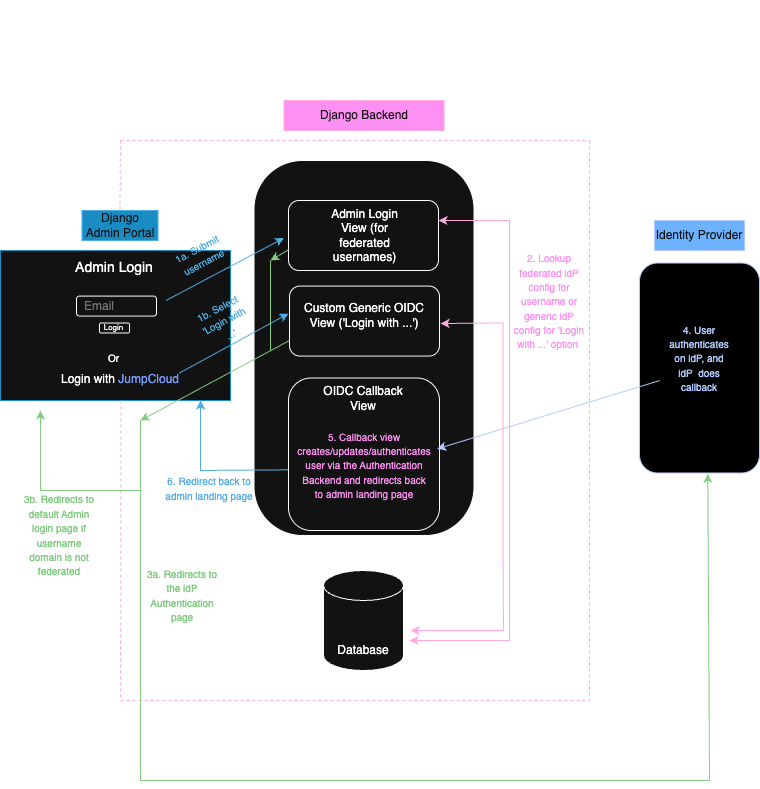

The diagram above was exported from draw.io. Its source (the exported page's mxGraphModel, read from the mxfile embedded in the PNG):
<mxGraphModel dx="970" dy="656" grid="1" gridSize="10" guides="1" tooltips="1" connect="1" arrows="1" fold="1" page="1" pageScale="1" pageWidth="827" pageHeight="1169" math="0" shadow="0">
  <root>
    <mxCell id="0" />
    <mxCell id="1" parent="0" />
    <mxCell id="GPYRHybFlQ0zA9x6Q2Xi-1" value="" style="rounded=1;whiteSpace=wrap;html=1;arcSize=22;" vertex="1" parent="1">
      <mxGeometry x="293.5" y="210" width="220" height="375" as="geometry" />
    </mxCell>
    <mxCell id="GPYRHybFlQ0zA9x6Q2Xi-2" value="" style="rounded=1;whiteSpace=wrap;html=1;strokeColor=light-dark(#000000,#198CC4);arcSize=0;" vertex="1" parent="1">
      <mxGeometry x="40" y="300" width="230" height="150" as="geometry" />
    </mxCell>
    <mxCell id="GPYRHybFlQ0zA9x6Q2Xi-3" value="Django Backend" style="text;html=1;align=center;verticalAlign=middle;whiteSpace=wrap;rounded=0;fillColor=#d80073;fontColor=#ffffff;strokeColor=#A50040;" vertex="1" parent="1">
      <mxGeometry x="323.5" y="150" width="160" height="30" as="geometry" />
    </mxCell>
    <mxCell id="GPYRHybFlQ0zA9x6Q2Xi-4" value="" style="rounded=1;whiteSpace=wrap;html=1;" vertex="1" parent="1">
      <mxGeometry x="328" y="427.5" width="151" height="152.5" as="geometry" />
    </mxCell>
    <mxCell id="GPYRHybFlQ0zA9x6Q2Xi-5" value="" style="rounded=1;whiteSpace=wrap;html=1;" vertex="1" parent="1">
      <mxGeometry x="328" y="250" width="150" height="70" as="geometry" />
    </mxCell>
    <mxCell id="GPYRHybFlQ0zA9x6Q2Xi-7" value="Django Admin Portal" style="text;html=1;align=center;verticalAlign=middle;whiteSpace=wrap;rounded=0;fillColor=#1ba1e2;fontColor=#ffffff;strokeColor=#006EAF;" vertex="1" parent="1">
      <mxGeometry x="121.5" y="260" width="76" height="30" as="geometry" />
    </mxCell>
    <mxCell id="GPYRHybFlQ0zA9x6Q2Xi-10" value="" style="rounded=1;whiteSpace=wrap;html=1;" vertex="1" parent="1">
      <mxGeometry x="116" y="345.59" width="80" height="20" as="geometry" />
    </mxCell>
    <mxCell id="GPYRHybFlQ0zA9x6Q2Xi-11" value="&lt;font style=&quot;font-size: 14px;&quot;&gt;Admin Login&lt;/font&gt;" style="text;html=1;align=center;verticalAlign=middle;whiteSpace=wrap;rounded=0;" vertex="1" parent="1">
      <mxGeometry x="98.99" y="300" width="110" height="33.75" as="geometry" />
    </mxCell>
    <mxCell id="GPYRHybFlQ0zA9x6Q2Xi-12" value="" style="rounded=1;whiteSpace=wrap;html=1;" vertex="1" parent="1">
      <mxGeometry x="138.99" y="372.5" width="30" height="10" as="geometry" />
    </mxCell>
    <mxCell id="GPYRHybFlQ0zA9x6Q2Xi-13" value="&lt;font style=&quot;font-size: 8px;&quot;&gt;Login&lt;/font&gt;" style="text;html=1;align=center;verticalAlign=middle;whiteSpace=wrap;rounded=0;" vertex="1" parent="1">
      <mxGeometry x="136.49" y="372.5" width="35" height="7.5" as="geometry" />
    </mxCell>
    <mxCell id="GPYRHybFlQ0zA9x6Q2Xi-14" value="&lt;font style=&quot;color: light-dark(rgb(0, 0, 0), rgb(116, 116, 116));&quot;&gt;Email&lt;/font&gt;" style="text;html=1;align=left;verticalAlign=middle;whiteSpace=wrap;rounded=0;opacity=20;" vertex="1" parent="1">
      <mxGeometry x="121.5" y="345.59" width="55" height="20" as="geometry" />
    </mxCell>
    <mxCell id="GPYRHybFlQ0zA9x6Q2Xi-17" value="Login with &lt;font style=&quot;color: light-dark(rgb(0, 0, 0), rgb(121, 156, 255));&quot;&gt;JumpCloud&lt;/font&gt;" style="text;html=1;align=center;verticalAlign=middle;whiteSpace=wrap;rounded=0;" vertex="1" parent="1">
      <mxGeometry x="94.5" y="413.75" width="130" height="30" as="geometry" />
    </mxCell>
    <mxCell id="GPYRHybFlQ0zA9x6Q2Xi-18" value="&lt;font style=&quot;font-size: 10px;&quot;&gt;Or&lt;/font&gt;" style="text;html=1;align=center;verticalAlign=middle;whiteSpace=wrap;rounded=0;" vertex="1" parent="1">
      <mxGeometry x="126.37" y="401.25" width="55.25" height="12.5" as="geometry" />
    </mxCell>
    <mxCell id="GPYRHybFlQ0zA9x6Q2Xi-19" value="" style="shape=cylinder3;whiteSpace=wrap;html=1;boundedLbl=1;backgroundOutline=1;size=15;" vertex="1" parent="1">
      <mxGeometry x="363" y="620" width="80" height="100" as="geometry" />
    </mxCell>
    <mxCell id="GPYRHybFlQ0zA9x6Q2Xi-21" value="" style="endArrow=none;dashed=1;html=1;rounded=0;fillColor=#d80073;strokeColor=#A50040;" edge="1" parent="1">
      <mxGeometry width="50" height="50" relative="1" as="geometry">
        <mxPoint x="629" y="190" as="sourcePoint" />
        <mxPoint x="629" y="750" as="targetPoint" />
      </mxGeometry>
    </mxCell>
    <mxCell id="GPYRHybFlQ0zA9x6Q2Xi-23" value="" style="endArrow=none;dashed=1;html=1;rounded=0;fillColor=#d80073;strokeColor=#A50040;" edge="1" parent="1">
      <mxGeometry width="50" height="50" relative="1" as="geometry">
        <mxPoint x="160" y="750" as="sourcePoint" />
        <mxPoint x="629" y="750" as="targetPoint" />
      </mxGeometry>
    </mxCell>
    <mxCell id="GPYRHybFlQ0zA9x6Q2Xi-25" value="" style="endArrow=none;dashed=1;html=1;rounded=0;fillColor=#d80073;strokeColor=#A50040;" edge="1" parent="1">
      <mxGeometry width="50" height="50" relative="1" as="geometry">
        <mxPoint x="160" y="190" as="sourcePoint" />
        <mxPoint x="629" y="190" as="targetPoint" />
      </mxGeometry>
    </mxCell>
    <mxCell id="GPYRHybFlQ0zA9x6Q2Xi-28" value="Database" style="text;html=1;align=center;verticalAlign=middle;whiteSpace=wrap;rounded=0;" vertex="1" parent="1">
      <mxGeometry x="373" y="685" width="60" height="30" as="geometry" />
    </mxCell>
    <mxCell id="GPYRHybFlQ0zA9x6Q2Xi-31" value="Admin Login View (for federated usernames)" style="text;html=1;align=center;verticalAlign=middle;whiteSpace=wrap;rounded=0;" vertex="1" parent="1">
      <mxGeometry x="365.5" y="270" width="77" height="30" as="geometry" />
    </mxCell>
    <mxCell id="GPYRHybFlQ0zA9x6Q2Xi-32" value="OIDC Callback View" style="text;html=1;align=center;verticalAlign=middle;whiteSpace=wrap;rounded=0;" vertex="1" parent="1">
      <mxGeometry x="358" y="422.5" width="90" height="50" as="geometry" />
    </mxCell>
    <mxCell id="GPYRHybFlQ0zA9x6Q2Xi-41" value="" style="rounded=1;whiteSpace=wrap;html=1;fillColor=light-dark(default, #6db2ff);strokeColor=light-dark(#000000,#B2CBFF);" vertex="1" parent="1">
      <mxGeometry x="679" y="312.5" width="120" height="210" as="geometry" />
    </mxCell>
    <mxCell id="GPYRHybFlQ0zA9x6Q2Xi-42" value="Identity Provider" style="text;html=1;align=center;verticalAlign=middle;whiteSpace=wrap;rounded=0;fillColor=#0050ef;fontColor=#ffffff;strokeColor=#001DBC;" vertex="1" parent="1">
      <mxGeometry x="694" y="270" width="90" height="30" as="geometry" />
    </mxCell>
    <mxCell id="GPYRHybFlQ0zA9x6Q2Xi-50" value="" style="endArrow=classic;html=1;rounded=0;entryX=0;entryY=0.25;entryDx=0;entryDy=0;fillColor=#008a00;strokeColor=light-dark(#005700,#51AFE7);" edge="1" parent="1">
      <mxGeometry width="50" height="50" relative="1" as="geometry">
        <mxPoint x="205.5" y="350" as="sourcePoint" />
        <mxPoint x="323.5" y="287.5" as="targetPoint" />
      </mxGeometry>
    </mxCell>
    <mxCell id="GPYRHybFlQ0zA9x6Q2Xi-52" value="&lt;font style=&quot;font-size: 10px; color: light-dark(rgb(0, 0, 0), rgb(81, 175, 231));&quot;&gt;1a. Submit username&lt;/font&gt;" style="text;html=1;align=center;verticalAlign=middle;whiteSpace=wrap;rounded=0;rotation=-28;" vertex="1" parent="1">
      <mxGeometry x="210" y="290" width="60" height="30" as="geometry" />
    </mxCell>
    <mxCell id="GPYRHybFlQ0zA9x6Q2Xi-56" value="" style="endArrow=classic;startArrow=classic;html=1;rounded=0;fillColor=#d80073;strokeColor=#A50040;" edge="1" parent="1">
      <mxGeometry width="50" height="50" relative="1" as="geometry">
        <mxPoint x="449" y="690" as="sourcePoint" />
        <mxPoint x="478" y="270" as="targetPoint" />
        <Array as="points">
          <mxPoint x="549" y="690" />
          <mxPoint x="549" y="490" />
          <mxPoint x="549" y="350" />
          <mxPoint x="549" y="270" />
        </Array>
      </mxGeometry>
    </mxCell>
    <mxCell id="GPYRHybFlQ0zA9x6Q2Xi-57" value="&lt;font style=&quot;font-size: 10px; color: light-dark(rgb(0, 0, 0), rgb(255, 144, 243));&quot;&gt;2. Lookup federated idP config for username or generic idP config for 'Login with ...' option&amp;nbsp;&lt;/font&gt;" style="text;html=1;align=center;verticalAlign=middle;whiteSpace=wrap;rounded=0;" vertex="1" parent="1">
      <mxGeometry x="549" y="335.59000000000003" width="80" height="30" as="geometry" />
    </mxCell>
    <mxCell id="GPYRHybFlQ0zA9x6Q2Xi-60" value="" style="endArrow=classic;html=1;rounded=0;entryX=0.569;entryY=1.004;entryDx=0;entryDy=0;entryPerimeter=0;strokeColor=light-dark(#000000,#82CD82);" edge="1" parent="1" target="GPYRHybFlQ0zA9x6Q2Xi-41">
      <mxGeometry width="50" height="50" relative="1" as="geometry">
        <mxPoint x="180" y="470" as="sourcePoint" />
        <mxPoint x="739" y="450" as="targetPoint" />
        <Array as="points">
          <mxPoint x="180" y="830" />
          <mxPoint x="749" y="830" />
        </Array>
      </mxGeometry>
    </mxCell>
    <mxCell id="GPYRHybFlQ0zA9x6Q2Xi-61" value="&lt;font style=&quot;font-size: 10px; color: light-dark(rgb(0, 0, 0), rgb(130, 205, 130));&quot;&gt;3a. Redirects to the idP Authentication page&lt;/font&gt;" style="text;html=1;align=center;verticalAlign=middle;whiteSpace=wrap;rounded=0;" vertex="1" parent="1">
      <mxGeometry x="181.62" y="630" width="80" height="30" as="geometry" />
    </mxCell>
    <mxCell id="GPYRHybFlQ0zA9x6Q2Xi-62" value="" style="endArrow=classic;html=1;rounded=0;entryX=0.984;entryY=0.465;entryDx=0;entryDy=0;exitX=0.167;exitY=0.56;exitDx=0;exitDy=0;exitPerimeter=0;entryPerimeter=0;strokeColor=light-dark(#000000,#B2CBFF);" edge="1" parent="1" source="GPYRHybFlQ0zA9x6Q2Xi-41" target="GPYRHybFlQ0zA9x6Q2Xi-4">
      <mxGeometry width="50" height="50" relative="1" as="geometry">
        <mxPoint x="689" y="408" as="sourcePoint" />
        <mxPoint x="478" y="407.5" as="targetPoint" />
      </mxGeometry>
    </mxCell>
    <mxCell id="GPYRHybFlQ0zA9x6Q2Xi-63" value="&lt;font style=&quot;font-size: 10px; color: light-dark(rgb(0, 0, 0), rgb(178, 203, 255));&quot;&gt;4. User authenticates on idP, and idP&amp;nbsp; does callback&lt;/font&gt;" style="text;html=1;align=center;verticalAlign=middle;whiteSpace=wrap;rounded=0;" vertex="1" parent="1">
      <mxGeometry x="709" y="392.5" width="60" height="30" as="geometry" />
    </mxCell>
    <mxCell id="GPYRHybFlQ0zA9x6Q2Xi-64" value="&lt;font style=&quot;font-size: 10px; color: light-dark(rgb(0, 0, 0), rgb(255, 144, 243));&quot;&gt;5. Callback view creates/updates/authenticates user via the Authentication Backend and redirects back to admin landing page&lt;/font&gt;" style="text;html=1;align=center;verticalAlign=middle;whiteSpace=wrap;rounded=0;" vertex="1" parent="1">
      <mxGeometry x="338.5" y="500" width="130" height="30" as="geometry" />
    </mxCell>
    <mxCell id="GPYRHybFlQ0zA9x6Q2Xi-65" value="" style="endArrow=classic;html=1;rounded=0;exitX=-0.001;exitY=0.602;exitDx=0;exitDy=0;exitPerimeter=0;fillColor=#008a00;strokeColor=light-dark(#005700,#51AFE7);entryX=0.87;entryY=1;entryDx=0;entryDy=0;entryPerimeter=0;" edge="1" parent="1" source="GPYRHybFlQ0zA9x6Q2Xi-4" target="GPYRHybFlQ0zA9x6Q2Xi-2">
      <mxGeometry width="50" height="50" relative="1" as="geometry">
        <mxPoint x="327.997" y="572.9300000000001" as="sourcePoint" />
        <mxPoint x="200" y="490" as="targetPoint" />
        <Array as="points">
          <mxPoint x="240" y="520" />
        </Array>
      </mxGeometry>
    </mxCell>
    <mxCell id="GPYRHybFlQ0zA9x6Q2Xi-66" value="&lt;font style=&quot;font-size: 10px; color: light-dark(rgb(0, 0, 0), rgb(81, 175, 231));&quot;&gt;6. Redirect back to admin landing page&lt;/font&gt;" style="text;html=1;align=center;verticalAlign=middle;whiteSpace=wrap;rounded=0;" vertex="1" parent="1">
      <mxGeometry x="203.5" y="522.5" width="90" height="30" as="geometry" />
    </mxCell>
    <mxCell id="GPYRHybFlQ0zA9x6Q2Xi-72" value="&lt;font style=&quot;font-size: 25px;&quot;&gt;Admin OIDC flow&lt;/font&gt;" style="text;html=1;align=center;verticalAlign=middle;whiteSpace=wrap;rounded=0;" vertex="1" parent="1">
      <mxGeometry x="298" y="50" width="210" height="30" as="geometry" />
    </mxCell>
    <mxCell id="GPYRHybFlQ0zA9x6Q2Xi-78" value="" style="rounded=1;whiteSpace=wrap;html=1;" vertex="1" parent="1">
      <mxGeometry x="329" y="335.59" width="150" height="70" as="geometry" />
    </mxCell>
    <mxCell id="GPYRHybFlQ0zA9x6Q2Xi-79" value="Custom Generic OIDC View ('Login with ...')" style="text;html=1;align=center;verticalAlign=middle;whiteSpace=wrap;rounded=0;" vertex="1" parent="1">
      <mxGeometry x="339" y="350" width="130" height="30" as="geometry" />
    </mxCell>
    <mxCell id="GPYRHybFlQ0zA9x6Q2Xi-80" value="" style="endArrow=classic;startArrow=classic;html=1;rounded=0;fillColor=#d80073;strokeColor=#A50040;" edge="1" parent="1">
      <mxGeometry width="50" height="50" relative="1" as="geometry">
        <mxPoint x="450" y="680" as="sourcePoint" />
        <mxPoint x="480" y="373" as="targetPoint" />
        <Array as="points">
          <mxPoint x="543" y="680" />
          <mxPoint x="542.5" y="592.5" />
          <mxPoint x="542.5" y="452.5" />
          <mxPoint x="542.5" y="372.5" />
        </Array>
      </mxGeometry>
    </mxCell>
    <mxCell id="GPYRHybFlQ0zA9x6Q2Xi-81" style="edgeStyle=orthogonalEdgeStyle;rounded=0;orthogonalLoop=1;jettySize=auto;html=1;exitX=0.5;exitY=1;exitDx=0;exitDy=0;" edge="1" parent="1" source="GPYRHybFlQ0zA9x6Q2Xi-57" target="GPYRHybFlQ0zA9x6Q2Xi-57">
      <mxGeometry relative="1" as="geometry" />
    </mxCell>
    <mxCell id="GPYRHybFlQ0zA9x6Q2Xi-87" value="" style="endArrow=classic;html=1;rounded=0;entryX=0;entryY=0.5;entryDx=0;entryDy=0;fillColor=#008a00;strokeColor=light-dark(#005700,#51AFE7);" edge="1" parent="1">
      <mxGeometry width="50" height="50" relative="1" as="geometry">
        <mxPoint x="219" y="422.5" as="sourcePoint" />
        <mxPoint x="328" y="363.0899999999999" as="targetPoint" />
      </mxGeometry>
    </mxCell>
    <mxCell id="GPYRHybFlQ0zA9x6Q2Xi-90" value="&lt;font style=&quot;font-size: 10px; color: light-dark(rgb(0, 0, 0), rgb(81, 175, 231));&quot;&gt;1b. Select 'Login with ...'&lt;/font&gt;" style="text;html=1;align=center;verticalAlign=middle;whiteSpace=wrap;rounded=0;rotation=-28;" vertex="1" parent="1">
      <mxGeometry x="233.5" y="356.25" width="60" height="30" as="geometry" />
    </mxCell>
    <mxCell id="GPYRHybFlQ0zA9x6Q2Xi-94" value="" style="endArrow=none;dashed=1;html=1;rounded=0;fillColor=#d80073;strokeColor=#A50040;entryX=0.5;entryY=0;entryDx=0;entryDy=0;" edge="1" parent="1" target="GPYRHybFlQ0zA9x6Q2Xi-7">
      <mxGeometry width="50" height="50" relative="1" as="geometry">
        <mxPoint x="160" y="190" as="sourcePoint" />
        <mxPoint x="160" y="240" as="targetPoint" />
      </mxGeometry>
    </mxCell>
    <mxCell id="GPYRHybFlQ0zA9x6Q2Xi-97" value="" style="endArrow=none;dashed=1;html=1;rounded=0;fillColor=#d80073;strokeColor=#A50040;exitX=0.524;exitY=1;exitDx=0;exitDy=0;exitPerimeter=0;" edge="1" parent="1" source="GPYRHybFlQ0zA9x6Q2Xi-2">
      <mxGeometry width="50" height="50" relative="1" as="geometry">
        <mxPoint x="160" y="490" as="sourcePoint" />
        <mxPoint x="160" y="750" as="targetPoint" />
      </mxGeometry>
    </mxCell>
    <mxCell id="GPYRHybFlQ0zA9x6Q2Xi-99" value="" style="endArrow=none;html=1;rounded=0;strokeColor=light-dark(#000000,#82CD82);" edge="1" parent="1">
      <mxGeometry width="50" height="50" relative="1" as="geometry">
        <mxPoint x="310" y="400" as="sourcePoint" />
        <mxPoint x="310" y="310" as="targetPoint" />
      </mxGeometry>
    </mxCell>
    <mxCell id="GPYRHybFlQ0zA9x6Q2Xi-105" value="" style="endArrow=classic;html=1;rounded=0;exitX=0.004;exitY=0.699;exitDx=0;exitDy=0;exitPerimeter=0;fillColor=#008a00;strokeColor=#005700;" edge="1" parent="1" source="GPYRHybFlQ0zA9x6Q2Xi-5">
      <mxGeometry width="50" height="50" relative="1" as="geometry">
        <mxPoint x="380" y="520" as="sourcePoint" />
        <mxPoint x="310" y="310" as="targetPoint" />
      </mxGeometry>
    </mxCell>
    <mxCell id="GPYRHybFlQ0zA9x6Q2Xi-106" value="" style="endArrow=classic;html=1;rounded=0;exitX=0.004;exitY=0.699;exitDx=0;exitDy=0;exitPerimeter=0;strokeColor=light-dark(#000000,#82CD82);" edge="1" parent="1">
      <mxGeometry width="50" height="50" relative="1" as="geometry">
        <mxPoint x="329" y="390" as="sourcePoint" />
        <mxPoint x="180" y="470" as="targetPoint" />
      </mxGeometry>
    </mxCell>
    <mxCell id="GPYRHybFlQ0zA9x6Q2Xi-109" value="" style="endArrow=classic;html=1;rounded=0;strokeColor=light-dark(#000000,#82CD82);" edge="1" parent="1">
      <mxGeometry width="50" height="50" relative="1" as="geometry">
        <mxPoint x="180" y="540" as="sourcePoint" />
        <mxPoint x="80" y="460" as="targetPoint" />
        <Array as="points">
          <mxPoint x="80" y="540" />
        </Array>
      </mxGeometry>
    </mxCell>
    <mxCell id="GPYRHybFlQ0zA9x6Q2Xi-111" value="&lt;font style=&quot;font-size: 10px; color: light-dark(rgb(0, 0, 0), rgb(130, 205, 130));&quot;&gt;3b. Redirects to default Admin login page if username domain is not federated&lt;/font&gt;" style="text;html=1;align=center;verticalAlign=middle;whiteSpace=wrap;rounded=0;" vertex="1" parent="1">
      <mxGeometry x="58.989999999999995" y="570" width="80" height="30" as="geometry" />
    </mxCell>
  </root>
</mxGraphModel>